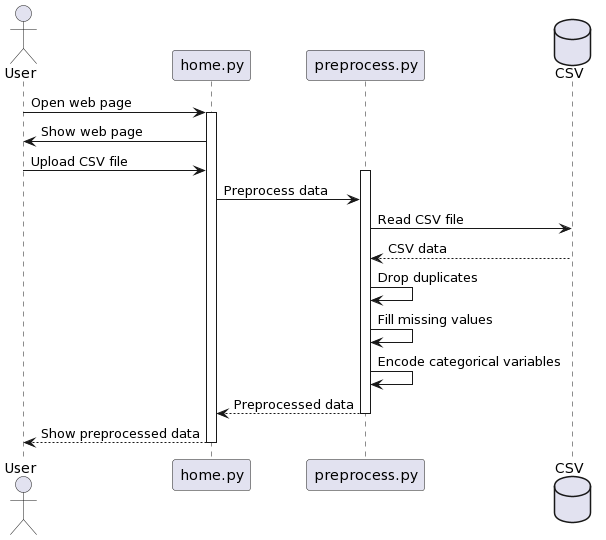

The diagram above was rendered by PlantUML. Its source (embedded in the PNG):
@startuml
actor User
participant "home.py" as Home
participant "preprocess.py" as Preprocess
database CSV as Data

User -> Home: Open web page
activate Home
Home -> User: Show web page
User -> Home: Upload CSV file
activate Preprocess
Home -> Preprocess: Preprocess data
Preprocess -> Data: Read CSV file
Data --> Preprocess: CSV data
Preprocess -> Preprocess: Drop duplicates
Preprocess -> Preprocess: Fill missing values
Preprocess -> Preprocess: Encode categorical variables
Preprocess --> Home: Preprocessed data
deactivate Preprocess
Home --> User: Show preprocessed data
deactivate Home
@enduml